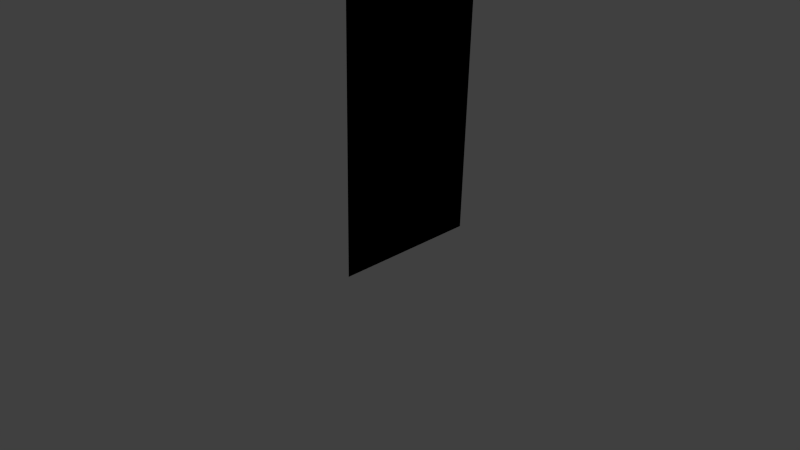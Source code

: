 # Source: tuer.blend  (saved by Blender 2.76.0; exported with 4.5.12 LTS)
import bpy
from mathutils import Matrix  # noqa: F401  (used for matrix-valued properties, if any)

bpy.ops.wm.read_factory_settings(use_empty=True)
scene = bpy.context.scene
scene.name = 'Scene'

# ---- collections
col_collection_1 = bpy.data.collections.new('Collection 1'); scene.collection.children.link(col_collection_1)

# ---- materials (node trees are filled in below, after node groups)
mat_material_001 = bpy.data.materials.new('Material.001')
mat_material_001.alpha_threshold = 0.0
mat_material_001.use_transparent_shadow = False
mat_material_001.roughness = 0.5
mat_material_002 = bpy.data.materials.new('Material.002')
mat_material_002.alpha_threshold = 0.0
mat_material_002.use_transparent_shadow = False
mat_material_002.diffuse_color = (0.0, 0.0, 0.0, 1.0)
mat_material_002.roughness = 0.5

# ---- material node trees
mat_material_001.use_nodes = True; mat_material_001.node_tree.nodes.clear()
_N = mat_material_001.node_tree.nodes; _L = mat_material_001.node_tree.links
n0 = _N.new('ShaderNodeOutputMaterial'); n0.name = 'Material Output'; n0.location = (300, 300)
n1 = _N.new('ShaderNodeBsdfDiffuse'); n1.name = 'Diffuse BSDF'; n1.location = (10, 300)
n1.inputs[0].default_value = (0.0, 0.0, 0.0, 1.0)
_L.new(n1.outputs[0], n0.inputs[0])
n0.is_active_output = True

# ---- world
world_world = bpy.data.worlds.new('World'); scene.world = world_world
world_world.color = (0.05088, 0.05088, 0.05088)
world_world.use_sun_shadow = False
world_world.sun_shadow_jitter_overblur = 0.0
world_world.cycles.sampling_method = 'MANUAL'
world_world.cycles.sample_map_resolution = 256

# ---- cameras
cam_camera = bpy.data.cameras.new('Camera')
cam_camera.clip_end = 100.0
cam_camera.lens = 35.0
cam_camera.sensor_width = 32.0
cam_camera.sensor_height = 18.0
cam_camera.ortho_scale = 7.314
cam_camera.dof.focus_distance = 0.0
cam_camera.dof.aperture_fstop = 128.0

# ---- lights
light_lamp = bpy.data.lights.new('Lamp', 'POINT')
light_lamp.transmission_factor = 0.0
light_lamp.cutoff_distance = 30.0
light_lamp.energy = 100.0
light_lamp.shadow_buffer_clip_start = 1.001
light_lamp.shadow_soft_size = 0.1
light_lamp.shadow_maximum_resolution = 0.006
light_lamp.use_absolute_resolution = True
light_lamp.cycles.use_multiple_importance_sampling = False

# ---- meshes
me_plane = bpy.data.meshes.new('Plane')
me_plane.from_pydata([(-1.0, -1.0, 0.0), (1.0, -1.0, 0.0), (-1.0, 1.0, 0.0), (1.0, 1.0, 0.0)], [], [(0, 1, 3, 2)])
me_plane.materials.append(mat_material_001)
me_plane.materials.append(mat_material_002)
me_plane.use_remesh_preserve_volume = False
me_plane.use_remesh_preserve_attributes = False
me_plane.use_mirror_vertex_groups = False
me_plane.update()

# ---- objects
ob_plane = bpy.data.objects.new('Plane', me_plane)
ob_lamp = bpy.data.objects.new('Lamp', light_lamp)
ob_camera = bpy.data.objects.new('Camera', cam_camera)

# ---- transforms, parenting, visibility, modifiers, constraints
ob_plane.location = (0.2711, 0.4192, 1.896)
ob_plane.rotation_euler = (0.0, -1.527, 0.0)
ob_plane.scale = (1.927, 1.0, 1.003)
ob_plane.lineart.crease_threshold = 0.0
ob_lamp.location = (4.076, 1.005, 5.904)
ob_lamp.rotation_euler = (0.6503, 0.05522, 1.866)
ob_lamp.lock_rotations_4d = False
ob_lamp.empty_display_type = 'ARROWS'
ob_lamp.color = (0.0, 0.0, 0.0, 0.0)
ob_lamp.lineart.crease_threshold = 0.0
ob_camera.location = (7.481, -6.508, 5.344)
ob_camera.rotation_euler = (1.109, 0.01082, 0.8149)
ob_camera.lock_rotations_4d = False
ob_camera.empty_display_type = 'ARROWS'
ob_camera.color = (0.0, 0.0, 0.0, 0.0)
ob_camera.display_type = 'WIRE'
ob_camera.lineart.crease_threshold = 0.0

# ---- collection membership
col_collection_1.objects.link(ob_plane)
col_collection_1.objects.link(ob_lamp)
col_collection_1.objects.link(ob_camera)

# ---- scene / render settings (as saved in the file)
scene.camera = ob_camera
scene.frame_start = 1; scene.frame_end = 250; scene.frame_set(1)
scene.render.engine = 'BLENDER_EEVEE_NEXT'
scene.render.resolution_percentage = 50
scene.render.dither_intensity = 0.0
scene.cycles.use_denoising = False
scene.cycles.samples = 10
scene.cycles.sampling_pattern = 'TABULATED_SOBOL'
scene.cycles.light_sampling_threshold = 0.0
scene.cycles.use_adaptive_sampling = False
scene.cycles.use_light_tree = False
scene.cycles.blur_glossy = 0.0
scene.cycles.pixel_filter_type = 'GAUSSIAN'
scene.cycles.sample_clamp_indirect = 0.0
scene.view_settings.view_transform = 'Standard'
bpy.context.view_layer.update()
